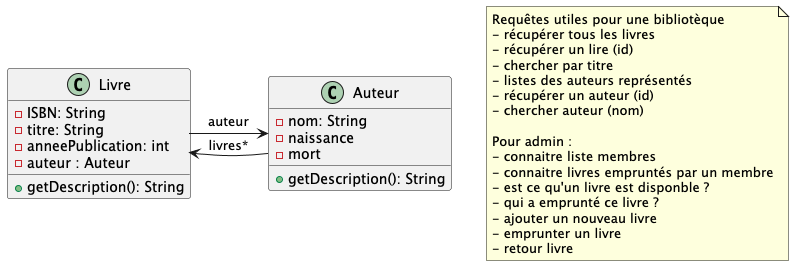

The diagram above was rendered by PlantUML. Its source (embedded in the PNG):
@startuml
'https://plantuml.com/sequence-diagram

class Livre {
    - ISBN: String
    - titre: String
    - anneePublication: int
    - auteur : Auteur

    + getDescription(): String
}

class Auteur {
- nom: String
- naissance
- mort

+ getDescription(): String
}


Livre ->  Auteur : auteur
Auteur -> Livre : livres*

note "Requêtes utiles pour une bibliotèque\n- récupérer tous les livres\n- récupérer un lire (id)\n- chercher par titre\n- listes des auteurs représentés\n- récupérer un auteur (id)\n- chercher auteur (nom)\n\nPour admin : \n- connaitre liste membres\n- connaitre livres empruntés par un membre\n- est ce qu'un livre est disponble ? \n- qui a emprunté ce livre ?\n- ajouter un nouveau livre\n- emprunter un livre\n- retour livre" as N1


@enduml